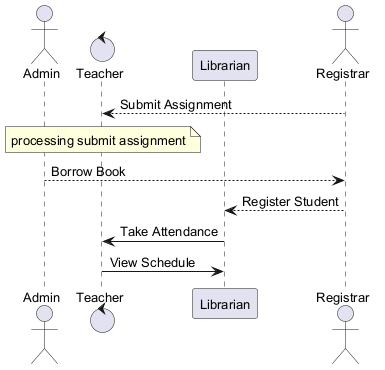

The diagram above was rendered by PlantUML. Its source (embedded in the PNG):
@startuml
skinparam defaultFontSize 13
actor "Admin" as A
control "Teacher" as T
participant "Librarian" as L
actor "Registrar" as R
R --> T : Submit Assignment
note over T : processing submit assignment
A --> R : Borrow Book
R --> L : Register Student
L -> T : Take Attendance
T -> L : View Schedule
@enduml